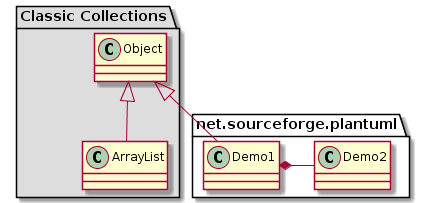

The diagram above was rendered by PlantUML. Its source (embedded in the PNG):
@startuml
package "Classic Collections" #DDDDDD {
  Object <|-- ArrayList
}

package net.sourceforge.plantuml {
  Object <|-- Demo1
  Demo1 *- Demo2
}

@enduml